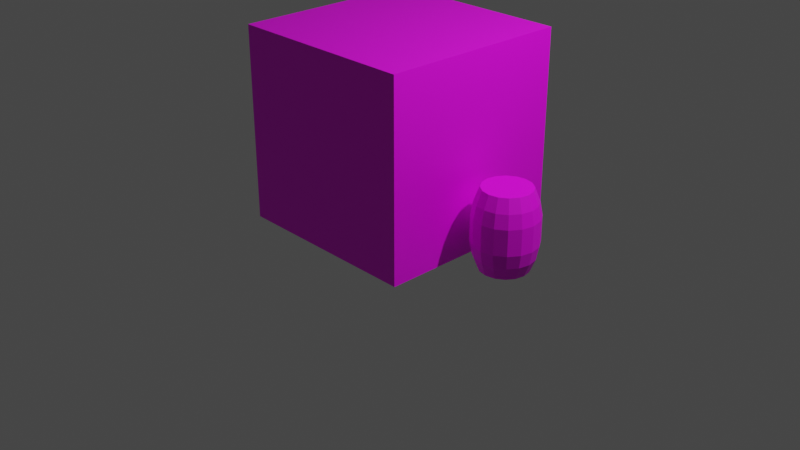 # Source: HouseBlock.blend  (saved by Blender 3.3.6; exported with 4.5.12 LTS)
import bpy
from mathutils import Matrix  # noqa: F401  (used for matrix-valued properties, if any)

bpy.ops.wm.read_factory_settings(use_empty=True)
scene = bpy.context.scene
scene.name = 'Scene'

# ---- collections
col_collection = bpy.data.collections.new('Collection'); scene.collection.children.link(col_collection)

# ---- images (referenced by path relative to the original .blend; pixels are not part of the script)
import os
ASSET_DIR = os.environ.get("B2B_ASSET_DIR", "")  # directory of the original .blend (textures are referenced by path, not embedded)
HERE = os.path.dirname(os.path.abspath(__file__))  # packed textures are extracted next to this script under _unpacked/

def load_image(name, relpath, width, height, colorspace="sRGB"):
    """Load a texture the original file referenced (path relative to the .blend, or extracted next to this script)."""
    p = next((c for c in (os.path.join(HERE, relpath), os.path.join(ASSET_DIR, relpath)) if relpath and os.path.exists(c)), "")
    if p:
        img = bpy.data.images.load(p, check_existing=True)
        img.name = name
    else:  # same state as the original file: an image datablock whose file is absent (Cycles renders it pink)
        img = bpy.data.images.new(name, width, height)
        img.source = "FILE"
        img.filepath = "//" + (relpath or name)
    img.colorspace_settings.name = colorspace
    return img
img_texturescom_buildingshouseold0338_1_m_jpg = load_image('TexturesCom_BuildingsHouseOld0338_1_M.jpg', 'TexturesCom_BuildingsHouseOld0338_1_M.jpg', 1024, 1024, 'sRGB')
img_texturescom_woodplanksbeamed0116_19_m_jpg = load_image('TexturesCom_WoodPlanksBeamed0116_19_M.jpg', 'TexturesCom_WoodPlanksBeamed0116_19_M.jpg', 1024, 1024, 'sRGB')
img_texturescom_woodplanksbare0164_4_m_jpg = load_image('TexturesCom_WoodPlanksBare0164_4_M.jpg', 'TexturesCom_WoodPlanksBare0164_4_M.jpg', 1024, 1024, 'sRGB')

# ---- materials (node trees are filled in below, after node groups)
mat_material = bpy.data.materials.new('Material')
mat_material.alpha_threshold = 0.0
mat_material.use_transparent_shadow = False
mat_material.roughness = 0.5
mat_material.line_color = (0.0, 0.0, 0.0, 1.0)
mat_barrel = bpy.data.materials.new('Barrel')
mat_barrel.use_transparent_shadow = False

# ---- material node trees
mat_material.use_nodes = True; mat_material.node_tree.nodes.clear()
_N = mat_material.node_tree.nodes; _L = mat_material.node_tree.links
n0 = _N.new('ShaderNodeOutputMaterial'); n0.name = 'Material Output'; n0.location = (300, 300)
n1 = _N.new('ShaderNodeBsdfPrincipled'); n1.name = 'Principled BSDF'; n1.location = (10, 300)
n1.distribution = 'GGX'
n1.subsurface_method = 'RANDOM_WALK_SKIN'
n1.inputs[3].default_value = 1.45
n1.inputs[27].default_value = (0.0, 0.0, 0.0, 1.0)
n1.inputs[28].default_value = 1.0
n2 = _N.new('ShaderNodeTexImage'); n2.name = 'Image Texture'; n2.location = (-366, 284)
n2.image = img_texturescom_buildingshouseold0338_1_m_jpg
_L.new(n1.outputs[0], n0.inputs[0])
_L.new(n2.outputs[0], n1.inputs[0])
n0.is_active_output = True
mat_barrel.use_nodes = True; mat_barrel.node_tree.nodes.clear()
_N = mat_barrel.node_tree.nodes; _L = mat_barrel.node_tree.links
n0 = _N.new('ShaderNodeOutputMaterial'); n0.name = 'Material Output'; n0.location = (300, 300)
n1 = _N.new('ShaderNodeBsdfPrincipled'); n1.name = 'Principled BSDF'; n1.location = (10, 300)
n1.distribution = 'GGX'
n1.subsurface_method = 'RANDOM_WALK_SKIN'
n1.inputs[3].default_value = 1.45
n1.inputs[27].default_value = (0.0, 0.0, 0.0, 1.0)
n1.inputs[28].default_value = 1.0
n2 = _N.new('ShaderNodeTexCoord'); n2.name = 'Texture Coordinate'; n2.location = (-814, 243)
n3 = _N.new('ShaderNodeTexImage'); n3.name = 'Image Texture'; n3.location = (-333, 57)
n3.image = img_texturescom_woodplanksbeamed0116_19_m_jpg
n4 = _N.new('ShaderNodeMapping'); n4.name = 'Mapping'; n4.location = (-634, 243)
n5 = _N.new('ShaderNodeTexImage'); n5.name = 'Image Texture.001'; n5.location = (-335, 394)
n5.image = img_texturescom_woodplanksbare0164_4_m_jpg
_L.new(n1.outputs[0], n0.inputs[0])
_L.new(n2.outputs[2], n4.inputs[0])
_L.new(n4.outputs[0], n5.inputs[0])
_L.new(n4.outputs[0], n3.inputs[0])
_L.new(n5.outputs[0], n1.inputs[0])
n0.is_active_output = True

# ---- world
world_world = bpy.data.worlds.new('World'); scene.world = world_world
world_world.use_nodes = True; world_world.node_tree.nodes.clear()
_N = world_world.node_tree.nodes; _L = world_world.node_tree.links
n0 = _N.new('ShaderNodeOutputWorld'); n0.name = 'World Output'; n0.location = (300, 300)
n1 = _N.new('ShaderNodeBackground'); n1.name = 'Background'; n1.location = (10, 300)
n1.inputs[0].default_value = (0.05088, 0.05088, 0.05088, 1.0)
_L.new(n1.outputs[0], n0.inputs[0])
n0.is_active_output = True
world_world.color = (0.05088, 0.05088, 0.05088)
world_world.use_sun_shadow = False
world_world.sun_shadow_jitter_overblur = 0.0

# ---- cameras
cam_camera = bpy.data.cameras.new('Camera')
cam_camera.clip_end = 100.0
cam_camera.ortho_scale = 7.314

# ---- lights
light_light = bpy.data.lights.new('Light', 'POINT')
light_light.transmission_factor = 0.0
light_light.energy = 1000.0
light_light.shadow_soft_size = 0.1
light_light.shadow_maximum_resolution = 0.006
light_light.use_absolute_resolution = True

# ---- meshes
me_cube = bpy.data.meshes.new('Cube')
me_cube.from_pydata([(1.0, 1.0, 1.0), (1.0, 1.0, -1.0), (1.0, -1.0, 1.0), (1.0, -1.0, -1.0), (-1.0, 1.0, 1.0), (-1.0, 1.0, -1.0), (-1.0, -1.0, 1.0), (-1.0, -1.0, -1.0)], [], [(0, 4, 6, 2), (3, 2, 6, 7), (7, 6, 4, 5), (5, 1, 3, 7), (1, 0, 2, 3), (5, 4, 0, 1)])
_uv = me_cube.uv_layers.new(name='UVMap')
_uv.uv.foreach_set('vector', [0.377, 0.3723, 0.4836, 0.3723, 0.4836, 0.6904, 0.377, 0.6904, 0.7082, -0.001803, 0.7082, 0.6207, 0.4773, 0.622, 0.4773, -0.0004627, 0.4258, 0.003788, 0.4258, 0.5974, 0.2262, 0.5974, 0.2262, 0.003788, 0.3819, 0.4255, 0.4772, 0.4255, 0.4772, 0.6755, 0.3819, 0.6755, 0.3864, 0.0009132, 0.3864, 0.6213, 0.1262, 0.6213, 0.1262, 0.0009132, 0.5809, 0.01162, 0.5809, 0.6086, 0.3813, 0.6086, 0.3813, 0.01162])
me_cube.materials.append(mat_material)
me_cube.use_mirror_vertex_groups = False
me_cube.update()
me_cylinder = bpy.data.meshes.new('Cylinder')
me_cylinder.from_pydata([(0.0, 0.2484, -0.4088), (0.0, 0.2484, 0.4088), (0.09506, 0.2295, -0.4088), (0.09506, 0.2295, 0.4088), (0.1756, 0.1756, -0.4088), (0.1756, 0.1756, 0.4088), (0.2295, 0.09506, -0.4088), (0.2295, 0.09506, 0.4088), (0.2484, 0.0, -0.4088), (0.2484, 0.0, 0.4088), (0.2295, -0.09506, -0.4088), (0.2295, -0.09506, 0.4088), (0.1756, -0.1756, -0.4088), (0.1756, -0.1756, 0.4088), (0.09506, -0.2295, -0.4088), (0.09506, -0.2295, 0.4088), (0.0, -0.2484, -0.4088), (0.0, -0.2484, 0.4088), (-0.09506, -0.2295, -0.4088), (-0.09506, -0.2295, 0.4088), (-0.1756, -0.1756, -0.4088), (-0.1756, -0.1756, 0.4088), (-0.2295, -0.09506, -0.4088), (-0.2295, -0.09506, 0.4088), (-0.2484, 0.0, -0.4088), (-0.2484, 0.0, 0.4088), (-0.2295, 0.09506, -0.4088), (-0.2295, 0.09506, 0.4088), (-0.1756, 0.1756, -0.4088), (-0.1756, 0.1756, 0.4088), (-0.09506, 0.2295, -0.4088), (-0.09506, 0.2295, 0.4088), (0.0, 0.3291, -0.1319), (0.0, 0.3024, -0.272), (0.0, 0.3024, 0.272), (0.0, 0.3291, 0.1319), (0.1259, 0.304, 0.1319), (0.1157, 0.2794, 0.272), (0.1157, 0.2794, -0.272), (0.1259, 0.304, -0.1319), (0.2327, 0.2327, 0.1319), (0.2138, 0.2138, 0.272), (0.2138, 0.2138, -0.272), (0.2327, 0.2327, -0.1319), (0.304, 0.1259, 0.1319), (0.2794, 0.1157, 0.272), (0.2794, 0.1157, -0.272), (0.304, 0.1259, -0.1319), (0.3291, -1.411e-09, 0.1319), (0.3024, -9.447e-10, 0.272), (0.3024, -9.447e-10, -0.272), (0.3291, -1.411e-09, -0.1319), (0.304, -0.1259, 0.1319), (0.2794, -0.1157, 0.272), (0.2794, -0.1157, -0.272), (0.304, -0.1259, -0.1319), (0.2327, -0.2327, 0.1319), (0.2138, -0.2138, 0.272), (0.2138, -0.2138, -0.272), (0.2327, -0.2327, -0.1319), (0.1259, -0.304, 0.1319), (0.1157, -0.2794, 0.272), (0.1157, -0.2794, -0.272), (0.1259, -0.304, -0.1319), (0.0, -0.3291, 0.1319), (0.0, -0.3024, 0.272), (0.0, -0.3024, -0.272), (0.0, -0.3291, -0.1319), (-0.1259, -0.304, 0.1319), (-0.1157, -0.2794, 0.272), (-0.1157, -0.2794, -0.272), (-0.1259, -0.304, -0.1319), (-0.2327, -0.2327, 0.1319), (-0.2138, -0.2138, 0.272), (-0.2138, -0.2138, -0.272), (-0.2327, -0.2327, -0.1319), (-0.304, -0.1259, 0.1319), (-0.2794, -0.1157, 0.272), (-0.2794, -0.1157, -0.272), (-0.304, -0.1259, -0.1319), (-0.3291, -1.411e-09, 0.1319), (-0.3024, -9.447e-10, 0.272), (-0.3024, -9.447e-10, -0.272), (-0.3291, -1.411e-09, -0.1319), (-0.304, 0.1259, 0.1319), (-0.2794, 0.1157, 0.272), (-0.2794, 0.1157, -0.272), (-0.304, 0.1259, -0.1319), (-0.2327, 0.2327, 0.1319), (-0.2138, 0.2138, 0.272), (-0.2138, 0.2138, -0.272), (-0.2327, 0.2327, -0.1319), (-0.1259, 0.304, 0.1319), (-0.1157, 0.2794, 0.272), (-0.1157, 0.2794, -0.272), (-0.1259, 0.304, -0.1319)], [], [(32, 35, 36, 39), (39, 36, 40, 43), (43, 40, 44, 47), (47, 44, 48, 51), (51, 48, 52, 55), (55, 52, 56, 59), (59, 56, 60, 63), (63, 60, 64, 67), (67, 64, 68, 71), (71, 68, 72, 75), (75, 72, 76, 79), (79, 76, 80, 83), (83, 80, 84, 87), (3, 1, 31, 29, 27, 25, 23, 21, 19, 17, 15, 13, 11, 9, 7, 5), (87, 84, 88, 91), (0, 2, 4, 6, 8, 10, 12, 14, 16, 18, 20, 22, 24, 26, 28, 30), (93, 31, 1, 34), (37, 3, 5, 41), (95, 92, 35, 32), (28, 90, 94, 30), (89, 29, 31, 93), (26, 86, 90, 28), (85, 27, 29, 89), (24, 82, 86, 26), (81, 25, 27, 85), (22, 78, 82, 24), (77, 23, 25, 81), (20, 74, 78, 22), (73, 21, 23, 77), (18, 70, 74, 20), (69, 19, 21, 73), (16, 66, 70, 18), (65, 17, 19, 69), (14, 62, 66, 16), (61, 15, 17, 65), (12, 58, 62, 14), (57, 13, 15, 61), (10, 54, 58, 12), (53, 11, 13, 57), (8, 50, 54, 10), (49, 9, 11, 53), (6, 46, 50, 8), (45, 7, 9, 49), (4, 42, 46, 6), (41, 5, 7, 45), (2, 38, 42, 4), (30, 94, 33, 0), (91, 88, 92, 95), (34, 1, 3, 37), (95, 32, 33, 94), (93, 34, 35, 92), (91, 95, 94, 90), (89, 93, 92, 88), (87, 91, 90, 86), (85, 89, 88, 84), (83, 87, 86, 82), (81, 85, 84, 80), (79, 83, 82, 78), (77, 81, 80, 76), (75, 79, 78, 74), (73, 77, 76, 72), (71, 75, 74, 70), (69, 73, 72, 68), (67, 71, 70, 66), (65, 69, 68, 64), (63, 67, 66, 62), (61, 65, 64, 60), (59, 63, 62, 58), (57, 61, 60, 56), (55, 59, 58, 54), (53, 57, 56, 52), (51, 55, 54, 50), (49, 53, 52, 48), (47, 51, 50, 46), (45, 49, 48, 44), (43, 47, 46, 42), (41, 45, 44, 40), (39, 43, 42, 38), (37, 41, 40, 36), (32, 39, 38, 33), (34, 37, 36, 35), (0, 33, 38, 2)])
_uv = me_cylinder.uv_layers.new(name='UVMap')
_uv.uv.foreach_set('vector', [0.6563, 0.9999, 0.3361, 0.9999, 0.3361, 0.9374, 0.6563, 0.9374, 0.6563, 0.9374, 0.3361, 0.9374, 0.3361, 0.8749, 0.6563, 0.8749, 0.6563, 0.8749, 0.3361, 0.8749, 0.3361, 0.8124, 0.6563, 0.8124, 0.6563, 0.8124, 0.3361, 0.8124, 0.3361, 0.7499, 0.6563, 0.7499, 0.6563, 0.7499, 0.3361, 0.7499, 0.3361, 0.6874, 0.6563, 0.6874, 0.6563, 0.6874, 0.3361, 0.6874, 0.3361, 0.625, 0.6563, 0.625, 0.6563, 0.625, 0.3361, 0.625, 0.3361, 0.5625, 0.6563, 0.5625, 0.6563, 0.5625, 0.3361, 0.5625, 0.3361, 0.5, 0.6563, 0.5, 0.6563, 0.5, 0.3361, 0.5, 0.3361, 0.4375, 0.6563, 0.4375, 0.6563, 0.4375, 0.3361, 0.4375, 0.3361, 0.375, 0.6563, 0.375, 0.6563, 0.375, 0.3361, 0.375, 0.3361, 0.3126, 0.6563, 0.3126, 0.6563, 0.3126, 0.3361, 0.3126, 0.3361, 0.2501, 0.6563, 0.2501, 0.6563, 0.2501, 0.3361, 0.2501, 0.3361, 0.1876, 0.6563, 0.1876, 0.5549, 0.4697, 0.4465, 0.4697, 0.3464, 0.4458, 0.2697, 0.4017, 0.2282, 0.3439, 0.2282, 0.2814, 0.2697, 0.2237, 0.3464, 0.1795, 0.4465, 0.1556, 0.5549, 0.1556, 0.655, 0.1795, 0.7317, 0.2237, 0.7732, 0.2814, 0.7732, 0.3439, 0.7317, 0.4017, 0.655, 0.4458, 0.6563, 0.1876, 0.3361, 0.1876, 0.3361, 0.1251, 0.6563, 0.1251, 0.5844, 0.5791, 0.6846, 0.6031, 0.7612, 0.6472, 0.8027, 0.705, 0.8027, 0.7675, 0.7612, 0.8252, 0.6846, 0.8694, 0.5844, 0.8933, 0.476, 0.8933, 0.3759, 0.8694, 0.2993, 0.8252, 0.2578, 0.7675, 0.2578, 0.705, 0.2993, 0.6472, 0.3759, 0.6031, 0.476, 0.5791, 0.1662, 0.06262, 0.0001357, 0.06262, 0.0001358, 0.0001354, 0.1662, 0.0001355, 0.1662, 0.9374, 0.0001356, 0.9374, 0.0001356, 0.8749, 0.1662, 0.8749, 0.6563, 0.06262, 0.3361, 0.06262, 0.3361, 0.0001357, 0.6563, 0.0001359, 0.9923, 0.1251, 0.8263, 0.1251, 0.8263, 0.06262, 0.9923, 0.06262, 0.1662, 0.1251, 0.0001357, 0.1251, 0.0001357, 0.06262, 0.1662, 0.06262, 0.9923, 0.1876, 0.8263, 0.1876, 0.8263, 0.1251, 0.9923, 0.1251, 0.1662, 0.1876, 0.0001356, 0.1876, 0.0001357, 0.1251, 0.1662, 0.1251, 0.9923, 0.2501, 0.8263, 0.2501, 0.8263, 0.1876, 0.9923, 0.1876, 0.1662, 0.2501, 0.0001355, 0.2501, 0.0001356, 0.1876, 0.1662, 0.1876, 0.9923, 0.3126, 0.8263, 0.3126, 0.8263, 0.2501, 0.9923, 0.2501, 0.1662, 0.3126, 0.0001355, 0.3126, 0.0001355, 0.2501, 0.1662, 0.2501, 0.9923, 0.375, 0.8263, 0.375, 0.8263, 0.3126, 0.9923, 0.3126, 0.1662, 0.375, 0.0001355, 0.375, 0.0001355, 0.3126, 0.1662, 0.3126, 0.9923, 0.4375, 0.8263, 0.4375, 0.8263, 0.375, 0.9923, 0.375, 0.1662, 0.4375, 0.0001355, 0.4375, 0.0001355, 0.375, 0.1662, 0.375, 0.9923, 0.5, 0.8263, 0.5, 0.8263, 0.4375, 0.9923, 0.4375, 0.1662, 0.5, 0.0001354, 0.5, 0.0001355, 0.4375, 0.1662, 0.4375, 0.9923, 0.5625, 0.8263, 0.5625, 0.8263, 0.5, 0.9923, 0.5, 0.1662, 0.5625, 0.0001354, 0.5625, 0.0001354, 0.5, 0.1662, 0.5, 0.9923, 0.625, 0.8263, 0.625, 0.8263, 0.5625, 0.9923, 0.5625, 0.1662, 0.625, 0.0001354, 0.625, 0.0001354, 0.5625, 0.1662, 0.5625, 0.9923, 0.6874, 0.8263, 0.6874, 0.8263, 0.625, 0.9923, 0.625, 0.1662, 0.6874, 0.0001355, 0.6874, 0.0001354, 0.625, 0.1662, 0.625, 0.9923, 0.7499, 0.8263, 0.7499, 0.8263, 0.6874, 0.9923, 0.6874, 0.1662, 0.7499, 0.0001355, 0.7499, 0.0001355, 0.6874, 0.1662, 0.6874, 0.9923, 0.8124, 0.8263, 0.8124, 0.8263, 0.7499, 0.9923, 0.7499, 0.1662, 0.8124, 0.0001355, 0.8124, 0.0001355, 0.7499, 0.1662, 0.7499, 0.9923, 0.8749, 0.8263, 0.8749, 0.8263, 0.8124, 0.9923, 0.8124, 0.1662, 0.8749, 0.0001356, 0.8749, 0.0001355, 0.8124, 0.1662, 0.8124, 0.9923, 0.9374, 0.8263, 0.9374, 0.8263, 0.8749, 0.9923, 0.8749, 0.9923, 0.06262, 0.8263, 0.06262, 0.8263, 0.000136, 0.9923, 0.0001361, 0.6563, 0.1251, 0.3361, 0.1251, 0.3361, 0.06262, 0.6563, 0.06262, 0.1662, 0.9999, 0.0001357, 0.9999, 0.0001356, 0.9374, 0.1662, 0.9374, 0.6563, 0.06262, 0.6563, 0.0001359, 0.8263, 0.000136, 0.8263, 0.06262, 0.1662, 0.06262, 0.1662, 0.0001355, 0.3361, 0.0001357, 0.3361, 0.06262, 0.6563, 0.1251, 0.6563, 0.06262, 0.8263, 0.06262, 0.8263, 0.1251, 0.1662, 0.1251, 0.1662, 0.06262, 0.3361, 0.06262, 0.3361, 0.1251, 0.6563, 0.1876, 0.6563, 0.1251, 0.8263, 0.1251, 0.8263, 0.1876, 0.1662, 0.1876, 0.1662, 0.1251, 0.3361, 0.1251, 0.3361, 0.1876, 0.6563, 0.2501, 0.6563, 0.1876, 0.8263, 0.1876, 0.8263, 0.2501, 0.1662, 0.2501, 0.1662, 0.1876, 0.3361, 0.1876, 0.3361, 0.2501, 0.6563, 0.3126, 0.6563, 0.2501, 0.8263, 0.2501, 0.8263, 0.3126, 0.1662, 0.3126, 0.1662, 0.2501, 0.3361, 0.2501, 0.3361, 0.3126, 0.6563, 0.375, 0.6563, 0.3126, 0.8263, 0.3126, 0.8263, 0.375, 0.1662, 0.375, 0.1662, 0.3126, 0.3361, 0.3126, 0.3361, 0.375, 0.6563, 0.4375, 0.6563, 0.375, 0.8263, 0.375, 0.8263, 0.4375, 0.1662, 0.4375, 0.1662, 0.375, 0.3361, 0.375, 0.3361, 0.4375, 0.6563, 0.5, 0.6563, 0.4375, 0.8263, 0.4375, 0.8263, 0.5, 0.1662, 0.5, 0.1662, 0.4375, 0.3361, 0.4375, 0.3361, 0.5, 0.6563, 0.5625, 0.6563, 0.5, 0.8263, 0.5, 0.8263, 0.5625, 0.1662, 0.5625, 0.1662, 0.5, 0.3361, 0.5, 0.3361, 0.5625, 0.6563, 0.625, 0.6563, 0.5625, 0.8263, 0.5625, 0.8263, 0.625, 0.1662, 0.625, 0.1662, 0.5625, 0.3361, 0.5625, 0.3361, 0.625, 0.6563, 0.6874, 0.6563, 0.625, 0.8263, 0.625, 0.8263, 0.6874, 0.1662, 0.6874, 0.1662, 0.625, 0.3361, 0.625, 0.3361, 0.6874, 0.6563, 0.7499, 0.6563, 0.6874, 0.8263, 0.6874, 0.8263, 0.7499, 0.1662, 0.7499, 0.1662, 0.6874, 0.3361, 0.6874, 0.3361, 0.7499, 0.6563, 0.8124, 0.6563, 0.7499, 0.8263, 0.7499, 0.8263, 0.8124, 0.1662, 0.8124, 0.1662, 0.7499, 0.3361, 0.7499, 0.3361, 0.8124, 0.6563, 0.8749, 0.6563, 0.8124, 0.8263, 0.8124, 0.8263, 0.8749, 0.1662, 0.8749, 0.1662, 0.8124, 0.3361, 0.8124, 0.3361, 0.8749, 0.6563, 0.9374, 0.6563, 0.8749, 0.8263, 0.8749, 0.8263, 0.9374, 0.1662, 0.9374, 0.1662, 0.8749, 0.3361, 0.8749, 0.3361, 0.9374, 0.6563, 0.9999, 0.6563, 0.9374, 0.8263, 0.9374, 0.8263, 0.9999, 0.1662, 0.9999, 0.1662, 0.9374, 0.3361, 0.9374, 0.3361, 0.9999, 0.9923, 0.9999, 0.8263, 0.9999, 0.8263, 0.9374, 0.9923, 0.9374])
me_cylinder.materials.append(mat_barrel)
me_cylinder.update()

# ---- objects
ob_house = bpy.data.objects.new('House', me_cube)
ob_light = bpy.data.objects.new('Light', light_light)
ob_camera = bpy.data.objects.new('Camera', cam_camera)
ob_barrel = bpy.data.objects.new('Barrel', me_cylinder)

# ---- transforms, parenting, visibility, modifiers, constraints
ob_house.location = (0.0, 0.0, 1.008)
ob_house.lock_rotations_4d = False
ob_house.empty_display_type = 'ARROWS'
ob_house.lineart.crease_threshold = 0.0
ob_light.location = (4.076, 1.005, 5.904)
ob_light.rotation_euler = (0.6503, 0.05522, 1.866)
ob_light.lock_rotations_4d = False
ob_light.empty_display_type = 'ARROWS'
ob_light.color = (0.0, 0.0, 0.0, 0.0)
ob_light.lineart.crease_threshold = 0.0
ob_camera.location = (7.359, -6.926, 4.958)
ob_camera.rotation_euler = (1.109, 0.0, 0.8149)
ob_camera.lock_rotations_4d = False
ob_camera.empty_display_type = 'ARROWS'
ob_camera.color = (0.0, 0.0, 0.0, 0.0)
ob_camera.display_type = 'WIRE'
ob_camera.lineart.crease_threshold = 0.0
ob_barrel.location = (1.418, 0.0, 0.4165)

# ---- collection membership
col_collection.objects.link(ob_house)
col_collection.objects.link(ob_light)
col_collection.objects.link(ob_camera)
col_collection.objects.link(ob_barrel)

# ---- scene / render settings (as saved in the file)
scene.camera = ob_camera
scene.frame_start = 1; scene.frame_end = 250; scene.frame_set(1)
scene.render.engine = 'BLENDER_EEVEE_NEXT'
scene.cycles.sampling_pattern = 'TABULATED_SOBOL'
scene.cycles.use_light_tree = False
scene.view_settings.view_transform = 'Filmic'
bpy.context.view_layer.update()
